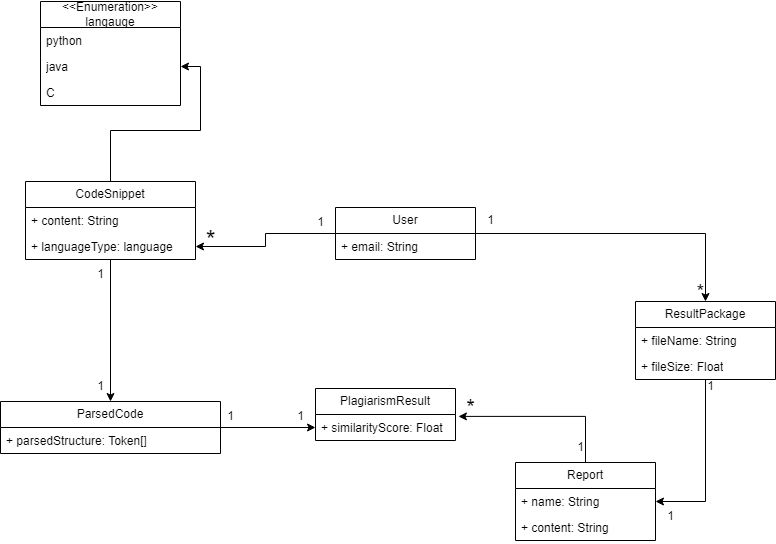

The diagram above was exported from draw.io. Its source (the exported page's mxGraphModel, read from the mxfile embedded in the PNG):
<mxGraphModel dx="1050" dy="1753" grid="1" gridSize="10" guides="1" tooltips="1" connect="1" arrows="1" fold="1" page="1" pageScale="1" pageWidth="850" pageHeight="1100" background="none" math="0" shadow="0">
  <root>
    <mxCell id="0" />
    <mxCell id="1" parent="0" />
    <mxCell id="0aNUMjDWNoBAI4TTQdQq-13" style="edgeStyle=orthogonalEdgeStyle;rounded=0;orthogonalLoop=1;jettySize=auto;html=1;entryX=1;entryY=0.5;entryDx=0;entryDy=0;" edge="1" parent="1" source="0aNUMjDWNoBAI4TTQdQq-1" target="0aNUMjDWNoBAI4TTQdQq-11">
      <mxGeometry relative="1" as="geometry" />
    </mxCell>
    <mxCell id="0aNUMjDWNoBAI4TTQdQq-29" style="edgeStyle=orthogonalEdgeStyle;rounded=0;orthogonalLoop=1;jettySize=auto;html=1;entryX=0.5;entryY=0;entryDx=0;entryDy=0;" edge="1" parent="1" source="0aNUMjDWNoBAI4TTQdQq-1" target="0aNUMjDWNoBAI4TTQdQq-25">
      <mxGeometry relative="1" as="geometry" />
    </mxCell>
    <mxCell id="0aNUMjDWNoBAI4TTQdQq-1" value="CodeSnippet" style="swimlane;fontStyle=0;childLayout=stackLayout;horizontal=1;startSize=26;fillColor=none;horizontalStack=0;resizeParent=1;resizeParentMax=0;resizeLast=0;collapsible=1;marginBottom=0;whiteSpace=wrap;html=1;" vertex="1" parent="1">
      <mxGeometry x="90" y="110" width="170" height="78" as="geometry" />
    </mxCell>
    <mxCell id="0aNUMjDWNoBAI4TTQdQq-2" value="+ content: String" style="text;strokeColor=none;fillColor=none;align=left;verticalAlign=top;spacingLeft=4;spacingRight=4;overflow=hidden;rotatable=0;points=[[0,0.5],[1,0.5]];portConstraint=eastwest;whiteSpace=wrap;html=1;" vertex="1" parent="0aNUMjDWNoBAI4TTQdQq-1">
      <mxGeometry y="26" width="170" height="26" as="geometry" />
    </mxCell>
    <mxCell id="0aNUMjDWNoBAI4TTQdQq-3" value="+ languageType: language" style="text;strokeColor=none;fillColor=none;align=left;verticalAlign=top;spacingLeft=4;spacingRight=4;overflow=hidden;rotatable=0;points=[[0,0.5],[1,0.5]];portConstraint=eastwest;whiteSpace=wrap;html=1;" vertex="1" parent="0aNUMjDWNoBAI4TTQdQq-1">
      <mxGeometry y="52" width="170" height="26" as="geometry" />
    </mxCell>
    <mxCell id="0aNUMjDWNoBAI4TTQdQq-19" style="edgeStyle=orthogonalEdgeStyle;rounded=0;orthogonalLoop=1;jettySize=auto;html=1;entryX=1;entryY=0.5;entryDx=0;entryDy=0;" edge="1" parent="1" source="0aNUMjDWNoBAI4TTQdQq-5" target="0aNUMjDWNoBAI4TTQdQq-3">
      <mxGeometry relative="1" as="geometry" />
    </mxCell>
    <mxCell id="0aNUMjDWNoBAI4TTQdQq-52" style="edgeStyle=orthogonalEdgeStyle;rounded=0;orthogonalLoop=1;jettySize=auto;html=1;entryX=0.5;entryY=0;entryDx=0;entryDy=0;" edge="1" parent="1" source="0aNUMjDWNoBAI4TTQdQq-5" target="0aNUMjDWNoBAI4TTQdQq-43">
      <mxGeometry relative="1" as="geometry" />
    </mxCell>
    <mxCell id="0aNUMjDWNoBAI4TTQdQq-5" value="User" style="swimlane;fontStyle=0;childLayout=stackLayout;horizontal=1;startSize=26;fillColor=none;horizontalStack=0;resizeParent=1;resizeParentMax=0;resizeLast=0;collapsible=1;marginBottom=0;whiteSpace=wrap;html=1;" vertex="1" parent="1">
      <mxGeometry x="400" y="136" width="140" height="52" as="geometry" />
    </mxCell>
    <mxCell id="0aNUMjDWNoBAI4TTQdQq-6" value="+ email: String" style="text;strokeColor=none;fillColor=none;align=left;verticalAlign=top;spacingLeft=4;spacingRight=4;overflow=hidden;rotatable=0;points=[[0,0.5],[1,0.5]];portConstraint=eastwest;whiteSpace=wrap;html=1;" vertex="1" parent="0aNUMjDWNoBAI4TTQdQq-5">
      <mxGeometry y="26" width="140" height="26" as="geometry" />
    </mxCell>
    <mxCell id="0aNUMjDWNoBAI4TTQdQq-9" value="&amp;lt;&amp;lt;Enumeration&amp;gt;&amp;gt;&lt;br&gt;langauge" style="swimlane;fontStyle=0;childLayout=stackLayout;horizontal=1;startSize=26;fillColor=none;horizontalStack=0;resizeParent=1;resizeParentMax=0;resizeLast=0;collapsible=1;marginBottom=0;whiteSpace=wrap;html=1;" vertex="1" parent="1">
      <mxGeometry x="105" y="-70" width="140" height="104" as="geometry" />
    </mxCell>
    <mxCell id="0aNUMjDWNoBAI4TTQdQq-10" value="python" style="text;strokeColor=none;fillColor=none;align=left;verticalAlign=top;spacingLeft=4;spacingRight=4;overflow=hidden;rotatable=0;points=[[0,0.5],[1,0.5]];portConstraint=eastwest;whiteSpace=wrap;html=1;" vertex="1" parent="0aNUMjDWNoBAI4TTQdQq-9">
      <mxGeometry y="26" width="140" height="26" as="geometry" />
    </mxCell>
    <mxCell id="0aNUMjDWNoBAI4TTQdQq-11" value="java" style="text;strokeColor=none;fillColor=none;align=left;verticalAlign=top;spacingLeft=4;spacingRight=4;overflow=hidden;rotatable=0;points=[[0,0.5],[1,0.5]];portConstraint=eastwest;whiteSpace=wrap;html=1;" vertex="1" parent="0aNUMjDWNoBAI4TTQdQq-9">
      <mxGeometry y="52" width="140" height="26" as="geometry" />
    </mxCell>
    <mxCell id="0aNUMjDWNoBAI4TTQdQq-12" value="C" style="text;strokeColor=none;fillColor=none;align=left;verticalAlign=top;spacingLeft=4;spacingRight=4;overflow=hidden;rotatable=0;points=[[0,0.5],[1,0.5]];portConstraint=eastwest;whiteSpace=wrap;html=1;" vertex="1" parent="0aNUMjDWNoBAI4TTQdQq-9">
      <mxGeometry y="78" width="140" height="26" as="geometry" />
    </mxCell>
    <mxCell id="0aNUMjDWNoBAI4TTQdQq-20" value="1" style="text;html=1;align=center;verticalAlign=middle;resizable=0;points=[];autosize=1;strokeColor=none;fillColor=none;" vertex="1" parent="1">
      <mxGeometry x="370" y="136" width="30" height="30" as="geometry" />
    </mxCell>
    <mxCell id="0aNUMjDWNoBAI4TTQdQq-22" value="&lt;font style=&quot;font-size: 25px;&quot;&gt;*&lt;/font&gt;" style="text;html=1;align=center;verticalAlign=middle;resizable=0;points=[];autosize=1;strokeColor=none;fillColor=none;" vertex="1" parent="1">
      <mxGeometry x="260" y="147" width="30" height="40" as="geometry" />
    </mxCell>
    <mxCell id="0aNUMjDWNoBAI4TTQdQq-36" style="edgeStyle=orthogonalEdgeStyle;rounded=0;orthogonalLoop=1;jettySize=auto;html=1;entryX=0;entryY=0.5;entryDx=0;entryDy=0;" edge="1" parent="1" source="0aNUMjDWNoBAI4TTQdQq-25">
      <mxGeometry relative="1" as="geometry">
        <mxPoint x="380" y="356" as="targetPoint" />
      </mxGeometry>
    </mxCell>
    <mxCell id="0aNUMjDWNoBAI4TTQdQq-25" value="ParsedCode" style="swimlane;fontStyle=0;childLayout=stackLayout;horizontal=1;startSize=26;fillColor=none;horizontalStack=0;resizeParent=1;resizeParentMax=0;resizeLast=0;collapsible=1;marginBottom=0;whiteSpace=wrap;html=1;" vertex="1" parent="1">
      <mxGeometry x="65" y="330" width="220" height="52" as="geometry" />
    </mxCell>
    <mxCell id="0aNUMjDWNoBAI4TTQdQq-26" value="+ parsedStructure: Token[]" style="text;strokeColor=none;fillColor=none;align=left;verticalAlign=top;spacingLeft=4;spacingRight=4;overflow=hidden;rotatable=0;points=[[0,0.5],[1,0.5]];portConstraint=eastwest;whiteSpace=wrap;html=1;" vertex="1" parent="0aNUMjDWNoBAI4TTQdQq-25">
      <mxGeometry y="26" width="220" height="26" as="geometry" />
    </mxCell>
    <mxCell id="0aNUMjDWNoBAI4TTQdQq-30" value="1" style="text;html=1;align=center;verticalAlign=middle;resizable=0;points=[];autosize=1;strokeColor=none;fillColor=none;" vertex="1" parent="1">
      <mxGeometry x="150" y="188" width="30" height="30" as="geometry" />
    </mxCell>
    <mxCell id="0aNUMjDWNoBAI4TTQdQq-31" value="1" style="text;html=1;align=center;verticalAlign=middle;resizable=0;points=[];autosize=1;strokeColor=none;fillColor=none;" vertex="1" parent="1">
      <mxGeometry x="150" y="300" width="30" height="30" as="geometry" />
    </mxCell>
    <mxCell id="0aNUMjDWNoBAI4TTQdQq-32" value="PlagiarismResult" style="swimlane;fontStyle=0;childLayout=stackLayout;horizontal=1;startSize=26;fillColor=none;horizontalStack=0;resizeParent=1;resizeParentMax=0;resizeLast=0;collapsible=1;marginBottom=0;whiteSpace=wrap;html=1;" vertex="1" parent="1">
      <mxGeometry x="380" y="317" width="140" height="52" as="geometry" />
    </mxCell>
    <mxCell id="0aNUMjDWNoBAI4TTQdQq-33" value="+ similarityScore: Float" style="text;strokeColor=none;fillColor=none;align=left;verticalAlign=top;spacingLeft=4;spacingRight=4;overflow=hidden;rotatable=0;points=[[0,0.5],[1,0.5]];portConstraint=eastwest;whiteSpace=wrap;html=1;" vertex="1" parent="0aNUMjDWNoBAI4TTQdQq-32">
      <mxGeometry y="26" width="140" height="26" as="geometry" />
    </mxCell>
    <mxCell id="0aNUMjDWNoBAI4TTQdQq-37" value="1" style="text;html=1;align=center;verticalAlign=middle;resizable=0;points=[];autosize=1;strokeColor=none;fillColor=none;" vertex="1" parent="1">
      <mxGeometry x="280" y="330" width="30" height="30" as="geometry" />
    </mxCell>
    <mxCell id="0aNUMjDWNoBAI4TTQdQq-38" value="1" style="text;html=1;align=center;verticalAlign=middle;resizable=0;points=[];autosize=1;strokeColor=none;fillColor=none;" vertex="1" parent="1">
      <mxGeometry x="350" y="330" width="30" height="30" as="geometry" />
    </mxCell>
    <mxCell id="0aNUMjDWNoBAI4TTQdQq-64" style="edgeStyle=orthogonalEdgeStyle;rounded=0;orthogonalLoop=1;jettySize=auto;html=1;entryX=1;entryY=0.5;entryDx=0;entryDy=0;" edge="1" parent="1" source="0aNUMjDWNoBAI4TTQdQq-43" target="0aNUMjDWNoBAI4TTQdQq-58">
      <mxGeometry relative="1" as="geometry" />
    </mxCell>
    <mxCell id="0aNUMjDWNoBAI4TTQdQq-43" value="ResultPackage" style="swimlane;fontStyle=0;childLayout=stackLayout;horizontal=1;startSize=26;fillColor=none;horizontalStack=0;resizeParent=1;resizeParentMax=0;resizeLast=0;collapsible=1;marginBottom=0;whiteSpace=wrap;html=1;" vertex="1" parent="1">
      <mxGeometry x="700" y="230" width="140" height="78" as="geometry" />
    </mxCell>
    <mxCell id="0aNUMjDWNoBAI4TTQdQq-44" value="+ fileName: String" style="text;strokeColor=none;fillColor=none;align=left;verticalAlign=top;spacingLeft=4;spacingRight=4;overflow=hidden;rotatable=0;points=[[0,0.5],[1,0.5]];portConstraint=eastwest;whiteSpace=wrap;html=1;" vertex="1" parent="0aNUMjDWNoBAI4TTQdQq-43">
      <mxGeometry y="26" width="140" height="26" as="geometry" />
    </mxCell>
    <mxCell id="0aNUMjDWNoBAI4TTQdQq-45" value="+ fileSize: Float" style="text;strokeColor=none;fillColor=none;align=left;verticalAlign=top;spacingLeft=4;spacingRight=4;overflow=hidden;rotatable=0;points=[[0,0.5],[1,0.5]];portConstraint=eastwest;whiteSpace=wrap;html=1;" vertex="1" parent="0aNUMjDWNoBAI4TTQdQq-43">
      <mxGeometry y="52" width="140" height="26" as="geometry" />
    </mxCell>
    <mxCell id="0aNUMjDWNoBAI4TTQdQq-50" value="&lt;font style=&quot;font-size: 22px;&quot;&gt;*&lt;/font&gt;" style="text;html=1;align=center;verticalAlign=middle;resizable=0;points=[];autosize=1;strokeColor=none;fillColor=none;" vertex="1" parent="1">
      <mxGeometry x="520" y="317" width="30" height="40" as="geometry" />
    </mxCell>
    <mxCell id="0aNUMjDWNoBAI4TTQdQq-53" value="1" style="text;html=1;align=center;verticalAlign=middle;resizable=0;points=[];autosize=1;strokeColor=none;fillColor=none;" vertex="1" parent="1">
      <mxGeometry x="540" y="134" width="30" height="30" as="geometry" />
    </mxCell>
    <mxCell id="0aNUMjDWNoBAI4TTQdQq-54" value="&lt;font style=&quot;font-size: 20px;&quot;&gt;*&lt;/font&gt;" style="text;html=1;align=center;verticalAlign=middle;resizable=0;points=[];autosize=1;strokeColor=none;fillColor=none;" vertex="1" parent="1">
      <mxGeometry x="750" y="200" width="30" height="40" as="geometry" />
    </mxCell>
    <mxCell id="0aNUMjDWNoBAI4TTQdQq-62" style="edgeStyle=orthogonalEdgeStyle;rounded=0;orthogonalLoop=1;jettySize=auto;html=1;entryX=1.021;entryY=0.073;entryDx=0;entryDy=0;entryPerimeter=0;" edge="1" parent="1" source="0aNUMjDWNoBAI4TTQdQq-57" target="0aNUMjDWNoBAI4TTQdQq-33">
      <mxGeometry relative="1" as="geometry" />
    </mxCell>
    <mxCell id="0aNUMjDWNoBAI4TTQdQq-57" value="Report" style="swimlane;fontStyle=0;childLayout=stackLayout;horizontal=1;startSize=26;fillColor=none;horizontalStack=0;resizeParent=1;resizeParentMax=0;resizeLast=0;collapsible=1;marginBottom=0;whiteSpace=wrap;html=1;" vertex="1" parent="1">
      <mxGeometry x="580" y="391" width="140" height="78" as="geometry" />
    </mxCell>
    <mxCell id="0aNUMjDWNoBAI4TTQdQq-58" value="+ name: String" style="text;strokeColor=none;fillColor=none;align=left;verticalAlign=top;spacingLeft=4;spacingRight=4;overflow=hidden;rotatable=0;points=[[0,0.5],[1,0.5]];portConstraint=eastwest;whiteSpace=wrap;html=1;" vertex="1" parent="0aNUMjDWNoBAI4TTQdQq-57">
      <mxGeometry y="26" width="140" height="26" as="geometry" />
    </mxCell>
    <mxCell id="0aNUMjDWNoBAI4TTQdQq-59" value="+ content: String" style="text;strokeColor=none;fillColor=none;align=left;verticalAlign=top;spacingLeft=4;spacingRight=4;overflow=hidden;rotatable=0;points=[[0,0.5],[1,0.5]];portConstraint=eastwest;whiteSpace=wrap;html=1;" vertex="1" parent="0aNUMjDWNoBAI4TTQdQq-57">
      <mxGeometry y="52" width="140" height="26" as="geometry" />
    </mxCell>
    <mxCell id="0aNUMjDWNoBAI4TTQdQq-63" value="1" style="text;html=1;align=center;verticalAlign=middle;resizable=0;points=[];autosize=1;strokeColor=none;fillColor=none;" vertex="1" parent="1">
      <mxGeometry x="630" y="361" width="30" height="30" as="geometry" />
    </mxCell>
    <mxCell id="0aNUMjDWNoBAI4TTQdQq-65" value="1" style="text;html=1;align=center;verticalAlign=middle;resizable=0;points=[];autosize=1;strokeColor=none;fillColor=none;" vertex="1" parent="1">
      <mxGeometry x="760" y="300" width="30" height="30" as="geometry" />
    </mxCell>
    <mxCell id="0aNUMjDWNoBAI4TTQdQq-66" value="1" style="text;html=1;align=center;verticalAlign=middle;resizable=0;points=[];autosize=1;strokeColor=none;fillColor=none;" vertex="1" parent="1">
      <mxGeometry x="720" y="430" width="30" height="30" as="geometry" />
    </mxCell>
  </root>
</mxGraphModel>